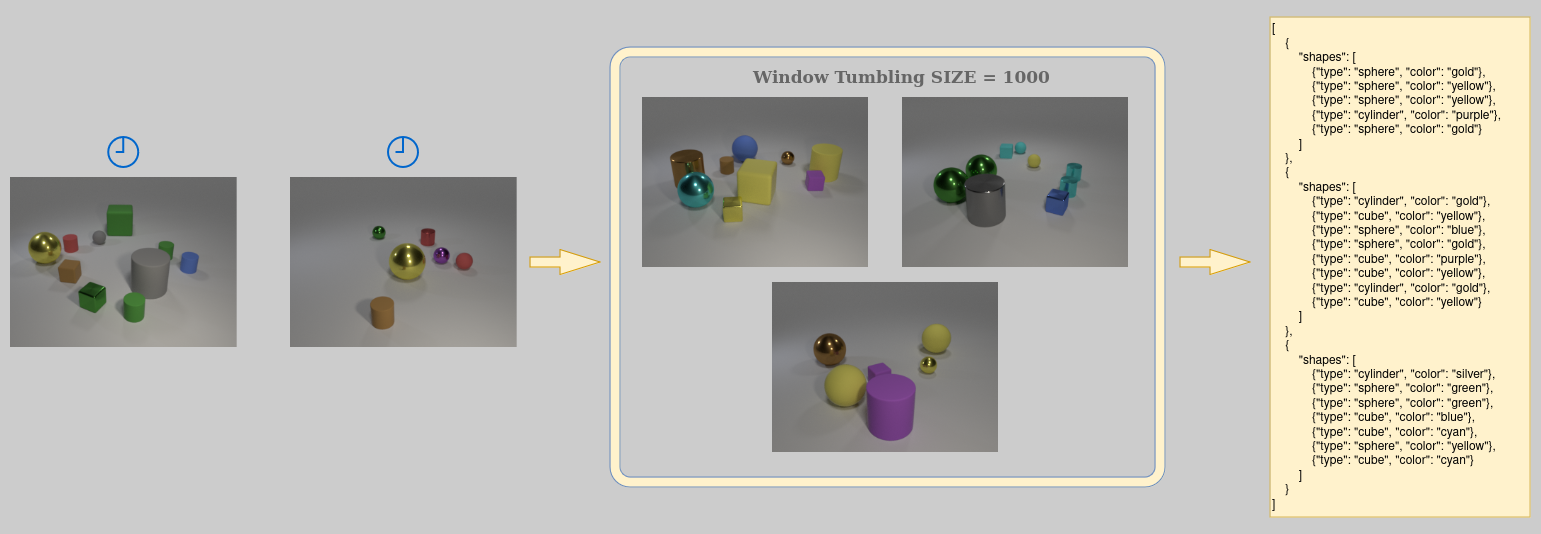

The diagram above was exported from draw.io. Its source (the exported page's mxGraphModel, read from the mxfile embedded in the PNG):
<mxGraphModel dx="1306" dy="736" grid="1" gridSize="10" guides="1" tooltips="1" connect="1" arrows="1" fold="1" page="1" pageScale="1" pageWidth="4681" pageHeight="3300" background="#CCCCCC" math="0" shadow="0">
  <root>
    <mxCell id="0" />
    <mxCell id="1" parent="0" />
    <mxCell id="7c1hKq1W5bwKRNX4EtZx-3" value="" style="shape=image;imageAspect=0;aspect=fixed;verticalLabelPosition=bottom;verticalAlign=top;image=https://github.com/FerriAlessandro/rsp4j-quickstart/blob/LLM-example/src/main/resources/img2.png?raw=true;" vertex="1" parent="1">
      <mxGeometry x="711.6700000000001" y="90" width="226.67" height="170" as="geometry" />
    </mxCell>
    <mxCell id="7c1hKq1W5bwKRNX4EtZx-4" value="" style="shape=image;verticalLabelPosition=bottom;labelBackgroundColor=default;verticalAlign=top;aspect=fixed;imageAspect=0;image=https://github.com/FerriAlessandro/rsp4j-quickstart/blob/LLM-example/src/main/resources/img3.png?raw=true;" vertex="1" parent="1">
      <mxGeometry x="841.6700000000001" y="275" width="226.66" height="170" as="geometry" />
    </mxCell>
    <mxCell id="7c1hKq1W5bwKRNX4EtZx-5" value="" style="shape=image;verticalLabelPosition=bottom;labelBackgroundColor=default;verticalAlign=top;aspect=fixed;imageAspect=0;image=https://github.com/FerriAlessandro/rsp4j-quickstart/blob/LLM-example/src/main/resources/img4.png?raw=true;" vertex="1" parent="1">
      <mxGeometry x="971.6700000000001" y="90" width="226.67" height="170" as="geometry" />
    </mxCell>
    <mxCell id="7c1hKq1W5bwKRNX4EtZx-10" value="" style="verticalLabelPosition=bottom;verticalAlign=top;html=1;shape=mxgraph.basic.rounded_frame;dx=10;whiteSpace=wrap;fillColor=#FFF2CC;strokeColor=#6c8ebf;" vertex="1" parent="1">
      <mxGeometry x="680" y="40" width="555" height="440" as="geometry" />
    </mxCell>
    <mxCell id="7c1hKq1W5bwKRNX4EtZx-11" value="" style="shape=image;verticalLabelPosition=bottom;labelBackgroundColor=default;verticalAlign=top;aspect=fixed;imageAspect=0;image=https://github.com/FerriAlessandro/rsp4j-quickstart/blob/LLM-example/src/main/resources/img5.png?raw=true;" vertex="1" parent="1">
      <mxGeometry x="360" y="170" width="226.67" height="170" as="geometry" />
    </mxCell>
    <mxCell id="7c1hKq1W5bwKRNX4EtZx-12" value="" style="html=1;shadow=0;dashed=0;align=center;verticalAlign=middle;shape=mxgraph.arrows2.arrow;dy=0.6;dx=40;notch=0;fillColor=#FFF2CC;strokeColor=#d79b00;" vertex="1" parent="1">
      <mxGeometry x="600" y="242.5" width="70" height="25" as="geometry" />
    </mxCell>
    <mxCell id="7c1hKq1W5bwKRNX4EtZx-13" value="" style="html=1;shadow=0;dashed=0;align=center;verticalAlign=middle;shape=mxgraph.arrows2.arrow;dy=0.6;dx=40;notch=0;fillColor=#FFF2CC;strokeColor=#d79b00;" vertex="1" parent="1">
      <mxGeometry x="1250" y="242.5" width="70" height="25" as="geometry" />
    </mxCell>
    <mxCell id="7c1hKq1W5bwKRNX4EtZx-14" value="&lt;p align=&quot;left&quot;&gt;&lt;font style=&quot;font-size: 12px;&quot;&gt;[&lt;br&gt;&amp;nbsp;&amp;nbsp;&amp;nbsp; {&lt;br&gt;&amp;nbsp;&amp;nbsp;&amp;nbsp;&amp;nbsp;&amp;nbsp;&amp;nbsp;&amp;nbsp; &quot;shapes&quot;: [&lt;br&gt;&amp;nbsp;&amp;nbsp;&amp;nbsp;&amp;nbsp;&amp;nbsp;&amp;nbsp;&amp;nbsp;&amp;nbsp;&amp;nbsp;&amp;nbsp;&amp;nbsp; {&quot;type&quot;: &quot;sphere&quot;, &quot;color&quot;: &quot;gold&quot;},&lt;br&gt;&amp;nbsp;&amp;nbsp;&amp;nbsp;&amp;nbsp;&amp;nbsp;&amp;nbsp;&amp;nbsp;&amp;nbsp;&amp;nbsp;&amp;nbsp;&amp;nbsp; {&quot;type&quot;: &quot;sphere&quot;, &quot;color&quot;: &quot;yellow&quot;},&lt;br&gt;&amp;nbsp;&amp;nbsp;&amp;nbsp;&amp;nbsp;&amp;nbsp;&amp;nbsp;&amp;nbsp;&amp;nbsp;&amp;nbsp;&amp;nbsp;&amp;nbsp; {&quot;type&quot;: &quot;sphere&quot;, &quot;color&quot;: &quot;yellow&quot;},&lt;br&gt;&amp;nbsp;&amp;nbsp;&amp;nbsp;&amp;nbsp;&amp;nbsp;&amp;nbsp;&amp;nbsp;&amp;nbsp;&amp;nbsp;&amp;nbsp;&amp;nbsp; {&quot;type&quot;: &quot;cylinder&quot;, &quot;color&quot;: &quot;purple&quot;},&lt;br&gt;&amp;nbsp;&amp;nbsp;&amp;nbsp;&amp;nbsp;&amp;nbsp;&amp;nbsp;&amp;nbsp;&amp;nbsp;&amp;nbsp;&amp;nbsp;&amp;nbsp; {&quot;type&quot;: &quot;sphere&quot;, &quot;color&quot;: &quot;gold&quot;}&lt;br&gt;&amp;nbsp;&amp;nbsp;&amp;nbsp;&amp;nbsp;&amp;nbsp;&amp;nbsp;&amp;nbsp; ]&lt;br&gt;&amp;nbsp;&amp;nbsp;&amp;nbsp; },&lt;br&gt;&amp;nbsp;&amp;nbsp;&amp;nbsp; {&lt;br&gt;&amp;nbsp;&amp;nbsp;&amp;nbsp;&amp;nbsp;&amp;nbsp;&amp;nbsp;&amp;nbsp; &quot;shapes&quot;: [&lt;br&gt;&amp;nbsp;&amp;nbsp;&amp;nbsp;&amp;nbsp;&amp;nbsp;&amp;nbsp;&amp;nbsp;&amp;nbsp;&amp;nbsp;&amp;nbsp;&amp;nbsp; {&quot;type&quot;: &quot;cylinder&quot;, &quot;color&quot;: &quot;gold&quot;},&lt;br&gt;&amp;nbsp;&amp;nbsp;&amp;nbsp;&amp;nbsp;&amp;nbsp;&amp;nbsp;&amp;nbsp;&amp;nbsp;&amp;nbsp;&amp;nbsp;&amp;nbsp; {&quot;type&quot;: &quot;cube&quot;, &quot;color&quot;: &quot;yellow&quot;},&lt;br&gt;&amp;nbsp;&amp;nbsp;&amp;nbsp;&amp;nbsp;&amp;nbsp;&amp;nbsp;&amp;nbsp;&amp;nbsp;&amp;nbsp;&amp;nbsp;&amp;nbsp; {&quot;type&quot;: &quot;sphere&quot;, &quot;color&quot;: &quot;blue&quot;},&lt;br&gt;&amp;nbsp;&amp;nbsp;&amp;nbsp;&amp;nbsp;&amp;nbsp;&amp;nbsp;&amp;nbsp;&amp;nbsp;&amp;nbsp;&amp;nbsp;&amp;nbsp; {&quot;type&quot;: &quot;sphere&quot;, &quot;color&quot;: &quot;gold&quot;},&lt;br&gt;&amp;nbsp;&amp;nbsp;&amp;nbsp;&amp;nbsp;&amp;nbsp;&amp;nbsp;&amp;nbsp;&amp;nbsp;&amp;nbsp;&amp;nbsp;&amp;nbsp; {&quot;type&quot;: &quot;cube&quot;, &quot;color&quot;: &quot;purple&quot;},&lt;br&gt;&amp;nbsp;&amp;nbsp;&amp;nbsp;&amp;nbsp;&amp;nbsp;&amp;nbsp;&amp;nbsp;&amp;nbsp;&amp;nbsp;&amp;nbsp;&amp;nbsp; {&quot;type&quot;: &quot;cube&quot;, &quot;color&quot;: &quot;yellow&quot;},&lt;br&gt;&amp;nbsp;&amp;nbsp;&amp;nbsp;&amp;nbsp;&amp;nbsp;&amp;nbsp;&amp;nbsp;&amp;nbsp;&amp;nbsp;&amp;nbsp;&amp;nbsp; {&quot;type&quot;: &quot;cylinder&quot;, &quot;color&quot;: &quot;gold&quot;},&lt;br&gt;&amp;nbsp;&amp;nbsp;&amp;nbsp;&amp;nbsp;&amp;nbsp;&amp;nbsp;&amp;nbsp;&amp;nbsp;&amp;nbsp;&amp;nbsp;&amp;nbsp; {&quot;type&quot;: &quot;cube&quot;, &quot;color&quot;: &quot;yellow&quot;}&lt;br&gt;&amp;nbsp;&amp;nbsp;&amp;nbsp;&amp;nbsp;&amp;nbsp;&amp;nbsp;&amp;nbsp; ]&lt;br&gt;&amp;nbsp;&amp;nbsp;&amp;nbsp; },&lt;br&gt;&amp;nbsp;&amp;nbsp;&amp;nbsp; {&lt;br&gt;&amp;nbsp;&amp;nbsp;&amp;nbsp;&amp;nbsp;&amp;nbsp;&amp;nbsp;&amp;nbsp; &quot;shapes&quot;: [&lt;br&gt;&amp;nbsp;&amp;nbsp;&amp;nbsp;&amp;nbsp;&amp;nbsp;&amp;nbsp;&amp;nbsp;&amp;nbsp;&amp;nbsp;&amp;nbsp;&amp;nbsp; {&quot;type&quot;: &quot;cylinder&quot;, &quot;color&quot;: &quot;silver&quot;},&lt;br&gt;&amp;nbsp;&amp;nbsp;&amp;nbsp;&amp;nbsp;&amp;nbsp;&amp;nbsp;&amp;nbsp;&amp;nbsp;&amp;nbsp;&amp;nbsp;&amp;nbsp; {&quot;type&quot;: &quot;sphere&quot;, &quot;color&quot;: &quot;green&quot;},&lt;br&gt;&amp;nbsp;&amp;nbsp;&amp;nbsp;&amp;nbsp;&amp;nbsp;&amp;nbsp;&amp;nbsp;&amp;nbsp;&amp;nbsp;&amp;nbsp;&amp;nbsp; {&quot;type&quot;: &quot;sphere&quot;, &quot;color&quot;: &quot;green&quot;},&lt;br&gt;&amp;nbsp;&amp;nbsp;&amp;nbsp;&amp;nbsp;&amp;nbsp;&amp;nbsp;&amp;nbsp;&amp;nbsp;&amp;nbsp;&amp;nbsp;&amp;nbsp; {&quot;type&quot;: &quot;cube&quot;, &quot;color&quot;: &quot;blue&quot;},&lt;br&gt;&amp;nbsp;&amp;nbsp;&amp;nbsp;&amp;nbsp;&amp;nbsp;&amp;nbsp;&amp;nbsp;&amp;nbsp;&amp;nbsp;&amp;nbsp;&amp;nbsp; {&quot;type&quot;: &quot;cube&quot;, &quot;color&quot;: &quot;cyan&quot;},&lt;br&gt;&amp;nbsp;&amp;nbsp;&amp;nbsp;&amp;nbsp;&amp;nbsp;&amp;nbsp;&amp;nbsp;&amp;nbsp;&amp;nbsp;&amp;nbsp;&amp;nbsp; {&quot;type&quot;: &quot;sphere&quot;, &quot;color&quot;: &quot;yellow&quot;},&lt;br&gt;&amp;nbsp;&amp;nbsp;&amp;nbsp;&amp;nbsp;&amp;nbsp;&amp;nbsp;&amp;nbsp;&amp;nbsp;&amp;nbsp;&amp;nbsp;&amp;nbsp; {&quot;type&quot;: &quot;cube&quot;, &quot;color&quot;: &quot;cyan&quot;}&lt;br&gt;&amp;nbsp;&amp;nbsp;&amp;nbsp;&amp;nbsp;&amp;nbsp;&amp;nbsp;&amp;nbsp; ]&lt;br&gt;&amp;nbsp;&amp;nbsp;&amp;nbsp; }&lt;br&gt;]&lt;/font&gt;&lt;/p&gt;" style="text;html=1;align=left;verticalAlign=middle;whiteSpace=wrap;rounded=0;fillColor=#fff2cc;strokeColor=#d6b656;" vertex="1" parent="1">
      <mxGeometry x="1340" y="10" width="260" height="500" as="geometry" />
    </mxCell>
    <mxCell id="7c1hKq1W5bwKRNX4EtZx-15" value="" style="shape=image;verticalLabelPosition=bottom;labelBackgroundColor=default;verticalAlign=top;aspect=fixed;imageAspect=0;image=https://github.com/FerriAlessandro/rsp4j-quickstart/blob/LLM-example/src/main/resources/img6.png?raw=true;" vertex="1" parent="1">
      <mxGeometry x="80" y="170" width="226.67" height="170" as="geometry" />
    </mxCell>
    <mxCell id="7c1hKq1W5bwKRNX4EtZx-18" value="" style="html=1;verticalLabelPosition=bottom;align=center;labelBackgroundColor=#ffffff;verticalAlign=top;strokeWidth=2;strokeColor=#0066CC;shadow=0;dashed=0;shape=mxgraph.ios7.icons.clock;fillColor=#CCCCCC;" vertex="1" parent="1">
      <mxGeometry x="458" y="130" width="30" height="30" as="geometry" />
    </mxCell>
    <mxCell id="7c1hKq1W5bwKRNX4EtZx-19" value="" style="html=1;verticalLabelPosition=bottom;align=center;labelBackgroundColor=#ffffff;verticalAlign=top;strokeWidth=2;strokeColor=#0066CC;shadow=0;dashed=0;shape=mxgraph.ios7.icons.clock;fillColor=#CCCCCC;" vertex="1" parent="1">
      <mxGeometry x="178.34" y="130" width="30" height="30" as="geometry" />
    </mxCell>
    <mxCell id="7c1hKq1W5bwKRNX4EtZx-21" value="&lt;font color=&quot;#666666&quot;&gt;&lt;b&gt;&lt;font face=&quot;Comic Sans MS&quot; style=&quot;font-size: 17px;&quot;&gt;Window Tumbling SIZE = 1000&lt;br&gt;&lt;/font&gt;&lt;/b&gt;&lt;/font&gt;" style="text;html=1;align=center;verticalAlign=middle;whiteSpace=wrap;rounded=0;" vertex="1" parent="1">
      <mxGeometry x="821.5" y="40" width="298.5" height="60" as="geometry" />
    </mxCell>
  </root>
</mxGraphModel>